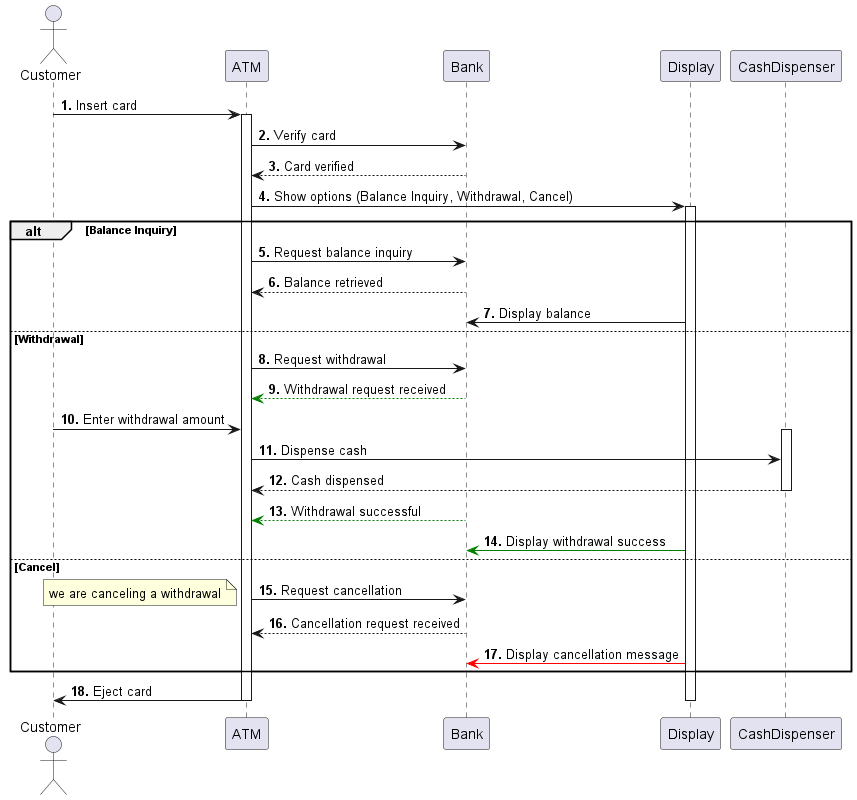

The diagram above was rendered by PlantUML. Its source (embedded in the PNG):
@startuml SequenceATM

actor Customer as C
participant ATM as A
participant Bank as B
participant Display as D
participant CashDispenser as CD

autonumber "<b>."

C -> A: Insert card
activate A
A -> B: Verify card
B --> A: Card verified
A -> D: Show options (Balance Inquiry, Withdrawal, Cancel)
activate D

alt Balance Inquiry
    A -> B: Request balance inquiry
    B --> A: Balance retrieved
    D -> B: Display balance
else Withdrawal
    A -> B: Request withdrawal
    B -[#Green]-> A: Withdrawal request received
    C -> A: Enter withdrawal amount
    activate CD
    A -> CD: Dispense cash
    CD --> A: Cash dispensed
    deactivate CD
    B -[#Green]-> A: Withdrawal successful
    D -[#Green]> B: Display withdrawal success
else Cancel
    A -> B: Request cancellation
    note left: we are canceling a withdrawal 
    B --> A: Cancellation request received
    D -[#Red]> B: Display cancellation message
end

A -> C: Eject card
deactivate A
deactivate D
@enduml